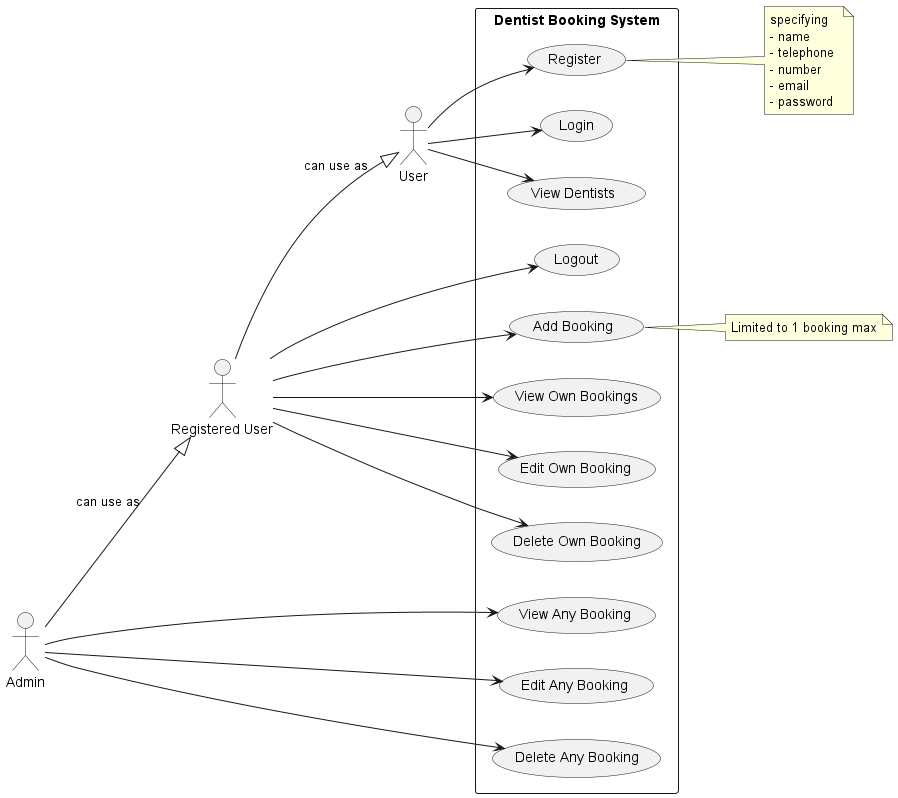

The diagram above was rendered by PlantUML. Its source (embedded in the PNG):
@startuml Dentist Booking

left to right direction
skinparam packageStyle rectangle

actor "User" as user
actor "Registered User" as regUser
actor "Admin" as admin

rectangle "Dentist Booking System" {
  usecase "Register" as UC1
  usecase "Login" as UC2
  usecase "Logout" as UC3
  usecase "Add Booking" as UC4
  usecase "View Own Bookings" as UC5
  usecase "Edit Own Booking" as UC6
  usecase "Delete Own Booking" as UC7
  usecase "View Any Booking" as UC8
  usecase "Edit Any Booking" as UC9
  usecase "Delete Any Booking" as UC10
  usecase "View Dentists" as UC11
}

user --> UC1
user --> UC2
user --> UC11

regUser --|> user : can use as
regUser --> UC3
regUser --> UC4
regUser --> UC5
regUser --> UC6
regUser --> UC7

admin --|> regUser : can use as
admin --> UC8
admin --> UC9
admin --> UC10

note right of UC4
  Limited to 1 booking max
end note

note right of UC1
  specifying
  - name
  - telephone 
  - number
  - email
  - password
end note

@enduml